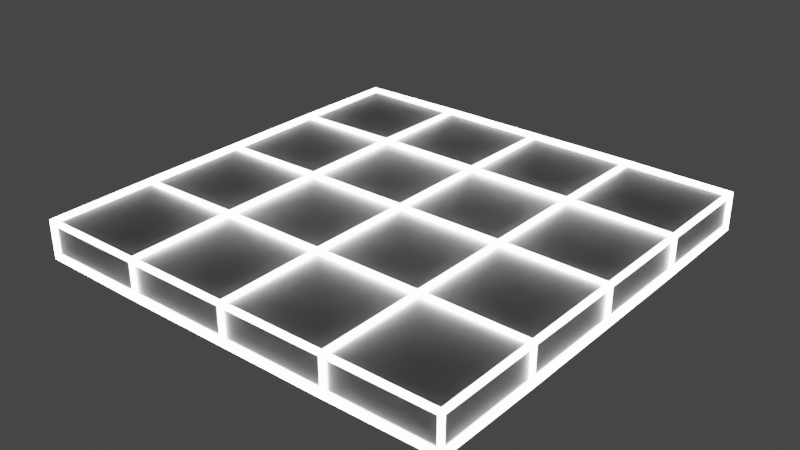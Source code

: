 # Source: the_rainbow_effect.blend  (saved by Blender 3.4.6; exported with 4.5.12 LTS)
import bpy
from mathutils import Matrix  # noqa: F401  (used for matrix-valued properties, if any)

bpy.ops.wm.read_factory_settings(use_empty=True)
scene = bpy.context.scene
scene.name = 'Scene'

# ---- collections
col_collection = bpy.data.collections.new('Collection'); scene.collection.children.link(col_collection)

# ---- materials (node trees are filled in below, after node groups)
mat_material = bpy.data.materials.new('Material')
mat_material.use_transparent_shadow = False
mat_material_003 = bpy.data.materials.new('Material.003')
mat_material_003.use_transparent_shadow = False

# ---- material node trees
mat_material.use_nodes = True; mat_material.node_tree.nodes.clear()
_N = mat_material.node_tree.nodes; _L = mat_material.node_tree.links
n0 = _N.new('ShaderNodeBsdfPrincipled'); n0.name = 'Principled BSDF'; n0.location = (10, 300)
n0.distribution = 'GGX'
n0.subsurface_method = 'RANDOM_WALK_SKIN'
n0.inputs[0].default_value = (0.0, 0.0, 0.0, 1.0)
n0.inputs[2].default_value = 0.4483
n0.inputs[3].default_value = 4.65
n0.inputs[11].default_value = 2.097
n0.inputs[16].default_value = 0.4397
n0.inputs[18].default_value = 0.2069
n0.inputs[19].default_value = 0.06034
n0.inputs[20].default_value = 0.3834
n0.inputs[24].default_value = 0.07586
n0.inputs[27].default_value = (0.0, 0.0, 0.0, 1.0)
n0.inputs[28].default_value = 11.0
n1 = _N.new('ShaderNodeOutputMaterial'); n1.name = 'Material Output'; n1.location = (300, 300)
_L.new(n0.outputs[0], n1.inputs[0])
n1.is_active_output = True
mat_material_003.use_nodes = True; mat_material_003.node_tree.nodes.clear()
_N = mat_material_003.node_tree.nodes; _L = mat_material_003.node_tree.links
n0 = _N.new('ShaderNodeBsdfPrincipled'); n0.name = 'Principled BSDF'; n0.location = (10, 300)
n0.distribution = 'GGX'
n0.subsurface_method = 'RANDOM_WALK_SKIN'
n0.inputs[0].default_value = (1.0, 1.0, 1.0, 1.0)
n0.inputs[3].default_value = 1.45
n0.inputs[11].default_value = 3.8
n0.inputs[12].default_value = 0.7241
n0.inputs[16].default_value = 0.25
n0.inputs[28].default_value = 11.0
n1 = _N.new('ShaderNodeOutputMaterial'); n1.name = 'Material Output'; n1.location = (300, 300)
_L.new(n0.outputs[0], n1.inputs[0])
n1.is_active_output = True

# ---- world
world_world = bpy.data.worlds.new('World'); scene.world = world_world
world_world.use_nodes = True; world_world.node_tree.nodes.clear()
_N = world_world.node_tree.nodes; _L = world_world.node_tree.links
n0 = _N.new('ShaderNodeOutputWorld'); n0.name = 'World Output'; n0.location = (300, 300)
n1 = _N.new('ShaderNodeBackground'); n1.name = 'Background'; n1.location = (10, 300)
n1.inputs[0].default_value = (0.05088, 0.05088, 0.05088, 1.0)
_L.new(n1.outputs[0], n0.inputs[0])
n0.is_active_output = True
world_world.color = (0.05088, 0.05088, 0.05088)
world_world.use_sun_shadow = False
world_world.sun_shadow_jitter_overblur = 0.0

# ---- meshes
me_plane = bpy.data.meshes.new('Plane')
me_plane.from_pydata([(-1.0, -1.0, 0.0), (1.0, -1.0, 0.0), (-1.0, 1.0, 0.0), (1.0, 1.0, 0.0), (-1.0, -1.0, 0.156), (1.0, -1.0, 0.156), (-1.0, 1.0, 0.156), (1.0, 1.0, 0.156), (0.0, -1.0, 0.0), (0.0, 1.0, 0.0), (0.0, -1.0, 0.156), (0.0, 1.0, 0.156), (0.5, -1.0, 0.0), (0.5, -1.0, 0.156), (0.5, 1.0, 0.0), (0.5, 1.0, 0.156), (-0.5, 1.0, 0.0), (-0.5, 1.0, 0.156), (-0.5, -1.0, 0.0), (-0.5, -1.0, 0.156), (-1.0, 0.0, 0.0), (1.0, 0.0, 0.0), (-1.0, 0.0, 0.156), (1.0, 0.0, 0.156), (0.0, 0.0, 0.156), (0.0, 0.0, 0.0), (0.5, 0.0, 0.156), (0.5, 0.0, 0.0), (-0.5, 0.0, 0.0), (-0.5, 0.0, 0.156), (-1.0, -0.5, 0.0), (-1.0, -0.5, 0.156), (0.0, -0.5, 0.0), (0.5, -0.5, 0.0), (-0.5, -0.5, 0.0), (1.0, -0.5, 0.0), (1.0, -0.5, 0.156), (0.0, -0.5, 0.156), (0.5, -0.5, 0.156), (-0.5, -0.5, 0.156), (1.0, 0.5, 0.0), (1.0, 0.5, 0.156), (0.0, 0.5, 0.156), (0.5, 0.5, 0.156), (-0.5, 0.5, 0.156), (-1.0, 0.5, 0.0), (-1.0, 0.5, 0.156), (0.0, 0.5, 0.0), (0.5, 0.5, 0.0), (-0.5, 0.5, 0.0)], [], [(48, 14, 3, 40), (43, 41, 7, 15), (40, 3, 7, 41), (30, 0, 4, 31), (16, 2, 6, 17), (12, 1, 5, 13), (18, 8, 10, 19), (14, 9, 11, 15), (44, 42, 11, 17), (49, 16, 9, 47), (3, 14, 15, 7), (8, 12, 13, 10), (42, 43, 15, 11), (47, 9, 14, 48), (45, 2, 16, 49), (46, 44, 17, 6), (0, 18, 19, 4), (9, 16, 17, 11), (31, 39, 29, 22), (30, 20, 28, 34), (32, 25, 27, 33), (37, 38, 26, 24), (34, 28, 25, 32), (39, 37, 24, 29), (45, 20, 22, 46), (35, 21, 23, 36), (38, 36, 23, 26), (33, 27, 21, 35), (12, 33, 35, 1), (13, 5, 36, 38), (1, 35, 36, 5), (19, 10, 37, 39), (18, 34, 32, 8), (10, 13, 38, 37), (8, 32, 33, 12), (0, 30, 34, 18), (4, 19, 39, 31), (20, 30, 31, 22), (2, 45, 46, 6), (22, 29, 44, 46), (20, 45, 49, 28), (25, 47, 48, 27), (24, 26, 43, 42), (28, 49, 47, 25), (29, 24, 42, 44), (21, 40, 41, 23), (26, 23, 41, 43), (27, 48, 40, 21)])
_uv = me_plane.uv_layers.new(name='UVMap')
_uv.uv.foreach_set('vector', [0.75, 0.75, 0.75, 1.0, 1.0, 1.0, 1.0, 0.75, 0.75, 0.75, 1.0, 0.75, 1.0, 1.0, 0.75, 1.0, 1.0, 0.75, 1.0, 1.0, 1.0, 1.0, 1.0, 0.75, 0.0, 0.25, 0.0, 0.0, 0.0, 0.0, 0.0, 0.25, 0.25, 1.0, 0.0, 1.0, 0.0, 1.0, 0.25, 1.0, 0.75, 0.0, 1.0, 0.0, 1.0, 0.0, 0.75, 0.0, 0.25, 0.0, 0.5, 0.0, 0.5, 0.0, 0.25, 0.0, 0.75, 1.0, 0.5, 1.0, 0.5, 1.0, 0.75, 1.0, 0.25, 0.75, 0.5, 0.75, 0.5, 1.0, 0.25, 1.0, 0.25, 0.75, 0.25, 1.0, 0.5, 1.0, 0.5, 0.75, 1.0, 1.0, 0.75, 1.0, 0.75, 1.0, 1.0, 1.0, 0.5, 0.0, 0.75, 0.0, 0.75, 0.0, 0.5, 0.0, 0.5, 0.75, 0.75, 0.75, 0.75, 1.0, 0.5, 1.0, 0.5, 0.75, 0.5, 1.0, 0.75, 1.0, 0.75, 0.75, 0.0, 0.75, 0.0, 1.0, 0.25, 1.0, 0.25, 0.75, 0.0, 0.75, 0.25, 0.75, 0.25, 1.0, 0.0, 1.0, 0.0, 0.0, 0.25, 0.0, 0.25, 0.0, 0.0, 0.0, 0.5, 1.0, 0.25, 1.0, 0.25, 1.0, 0.5, 1.0, 0.0, 0.25, 0.25, 0.25, 0.25, 0.5, 0.0, 0.5, 0.0, 0.25, 0.0, 0.5, 0.25, 0.5, 0.25, 0.25, 0.5, 0.25, 0.5, 0.5, 0.75, 0.5, 0.75, 0.25, 0.5, 0.25, 0.75, 0.25, 0.75, 0.5, 0.5, 0.5, 0.25, 0.25, 0.25, 0.5, 0.5, 0.5, 0.5, 0.25, 0.25, 0.25, 0.5, 0.25, 0.5, 0.5, 0.25, 0.5, 0.0, 0.75, 0.0, 0.5, 0.0, 0.5, 0.0, 0.75, 1.0, 0.25, 1.0, 0.5, 1.0, 0.5, 1.0, 0.25, 0.75, 0.25, 1.0, 0.25, 1.0, 0.5, 0.75, 0.5, 0.75, 0.25, 0.75, 0.5, 1.0, 0.5, 1.0, 0.25, 0.75, 0.0, 0.75, 0.25, 1.0, 0.25, 1.0, 0.0, 0.75, 0.0, 1.0, 0.0, 1.0, 0.25, 0.75, 0.25, 1.0, 0.0, 1.0, 0.25, 1.0, 0.25, 1.0, 0.0, 0.25, 0.0, 0.5, 0.0, 0.5, 0.25, 0.25, 0.25, 0.25, 0.0, 0.25, 0.25, 0.5, 0.25, 0.5, 0.0, 0.5, 0.0, 0.75, 0.0, 0.75, 0.25, 0.5, 0.25, 0.5, 0.0, 0.5, 0.25, 0.75, 0.25, 0.75, 0.0, 0.0, 0.0, 0.0, 0.25, 0.25, 0.25, 0.25, 0.0, 0.0, 0.0, 0.25, 0.0, 0.25, 0.25, 0.0, 0.25, 0.0, 0.5, 0.0, 0.25, 0.0, 0.25, 0.0, 0.5, 0.0, 1.0, 0.0, 0.75, 0.0, 0.75, 0.0, 1.0, 0.0, 0.5, 0.25, 0.5, 0.25, 0.75, 0.0, 0.75, 0.0, 0.5, 0.0, 0.75, 0.25, 0.75, 0.25, 0.5, 0.5, 0.5, 0.5, 0.75, 0.75, 0.75, 0.75, 0.5, 0.5, 0.5, 0.75, 0.5, 0.75, 0.75, 0.5, 0.75, 0.25, 0.5, 0.25, 0.75, 0.5, 0.75, 0.5, 0.5, 0.25, 0.5, 0.5, 0.5, 0.5, 0.75, 0.25, 0.75, 1.0, 0.5, 1.0, 0.75, 1.0, 0.75, 1.0, 0.5, 0.75, 0.5, 1.0, 0.5, 1.0, 0.75, 0.75, 0.75, 0.75, 0.5, 0.75, 0.75, 1.0, 0.75, 1.0, 0.5])
me_plane.materials.append(mat_material)
me_plane.materials.append(mat_material_003)
me_plane.update()

# ---- objects
ob_plane = bpy.data.objects.new('Plane', me_plane)

# ---- transforms, parenting, visibility, modifiers, constraints
ob_plane.location = (0.0, 0.0, 0.0)
ob_plane.scale = (9.092, 9.092, 9.092)
_m = ob_plane.modifiers.new('Wireframe', 'WIREFRAME')
_m.thickness = 0.037
_m.offset = 0.2647
_m.use_replace = False
_m.material_offset = 1

# ---- collection membership
col_collection.objects.link(ob_plane)

# ---- scene / render settings (as saved in the file)
scene.frame_start = 1; scene.frame_end = 250; scene.frame_set(1)
scene.render.engine = 'BLENDER_EEVEE_NEXT'
scene.cycles.use_denoising = False
scene.cycles.samples = 128
scene.cycles.sampling_pattern = 'TABULATED_SOBOL'
scene.cycles.use_adaptive_sampling = False
scene.cycles.use_light_tree = False
scene.view_settings.view_transform = 'Filmic'
bpy.context.view_layer.update()

# ---- added for rendering (the .blend has no active camera): camera
cam_auto = bpy.data.cameras.new('AutoCamera')
cam_auto.lens = 50.0
cam_auto.sensor_width = 36.0
cam_auto.clip_end = 1000.0
ob_auto_camera = bpy.data.objects.new('AutoCamera', cam_auto)
scene.collection.objects.link(ob_auto_camera)
ob_auto_camera.location = (24.248, -29.0976, 20.1077)
ob_auto_camera.rotation_euler = (1.09748, -7.21219e-08, 0.694738)
scene.camera = ob_auto_camera
bpy.context.view_layer.update()
